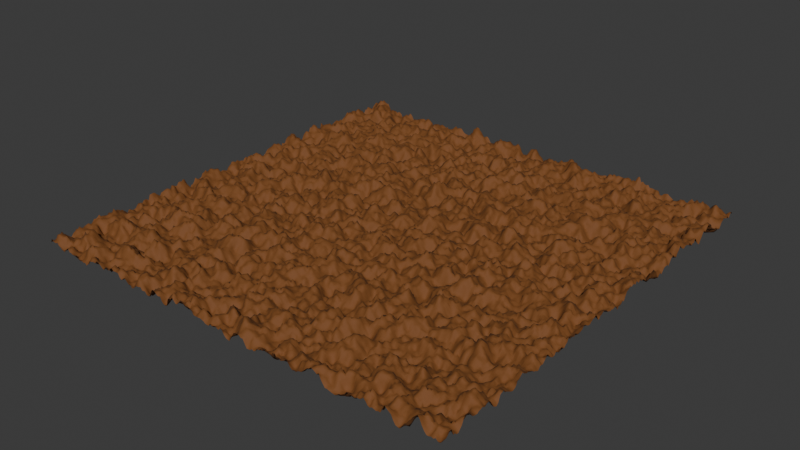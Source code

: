 # Source: Canyon_Base.blend  (saved by Blender 4.2.66; exported with 4.5.12 LTS)
import bpy
from mathutils import Matrix  # noqa: F401  (used for matrix-valued properties, if any)

bpy.ops.wm.read_factory_settings(use_empty=True)
scene = bpy.context.scene
scene.name = 'Scene'

# ---- collections
col_collection = bpy.data.collections.new('Collection'); scene.collection.children.link(col_collection)

# ---- materials (node trees are filled in below, after node groups)
mat_material_001 = bpy.data.materials.new('Material.001')

# ---- node groups
ng_geometry_nodes = bpy.data.node_groups.new('Geometry Nodes', 'GeometryNodeTree')
_s = ng_geometry_nodes.interface.new_socket(name='Geometry', in_out='OUTPUT', socket_type='NodeSocketGeometry')
_s = ng_geometry_nodes.interface.new_socket(name='Geometry', in_out='INPUT', socket_type='NodeSocketGeometry')
_s = ng_geometry_nodes.interface.new_socket(name='Vertices X', in_out='INPUT', socket_type='NodeSocketInt')
_s.default_value = 7
_s.min_value = 2
_s.max_value = 1000
_s = ng_geometry_nodes.interface.new_socket(name='W', in_out='INPUT', socket_type='NodeSocketFloat')
_s.min_value = -1000.0
_s.max_value = 1000.0
_s = ng_geometry_nodes.interface.new_socket(name='Size X', in_out='INPUT', socket_type='NodeSocketFloat')
_s.subtype = 'DISTANCE'
_s.default_value = 1.0
_s.min_value = 0.0
ng_geometry_nodes.is_modifier = True
_N = ng_geometry_nodes.nodes; _L = ng_geometry_nodes.links
n0 = _N.new('NodeGroupInput'); n0.name = 'Group Input'; n0.location = (-608, 355)
n1 = _N.new('NodeGroupOutput'); n1.name = 'Group Output'; n1.location = (958, 385)
n2 = _N.new('GeometryNodeMeshGrid'); n2.name = 'Grid'; n2.location = (-166, 510)
n3 = _N.new('GeometryNodeSetPosition'); n3.name = 'Set Position'; n3.location = (392, 438)
n4 = _N.new('ShaderNodeTexNoise'); n4.name = 'Noise Texture'; n4.location = (-166, 197)
n4.noise_dimensions = '4D'
n4.inputs[2].default_value = 4.4
n4.inputs[3].default_value = 6.3
n4.inputs[4].default_value = 0.6
n5 = _N.new('ShaderNodeCombineXYZ'); n5.name = 'Combine XYZ'; n5.location = (317, 260)
n6 = _N.new('ShaderNodeMapRange'); n6.name = 'Map Range'; n6.location = (109, 227)
n7 = _N.new('ShaderNodeValue'); n7.name = 'Value.001'; n7.location = (-596, 55)
n7.width = 143
n7.outputs[0].default_value = 0.5
n8 = _N.new('ShaderNodeMath'); n8.name = 'Math'; n8.location = (15, -96)
n8.operation = 'MULTIPLY'
n8.inputs[0].default_value = -1.0
n9 = _N.new('ShaderNodeClamp'); n9.name = 'Clamp'; n9.location = (291, 64)
n9.inputs[1].default_value = -0.1
n9.inputs[2].default_value = 0.23
n10 = _N.new('GeometryNodeSetShadeSmooth'); n10.name = 'Set Shade Smooth'; n10.location = (598, 412)
n11 = _N.new('GeometryNodeSetMaterial'); n11.name = 'Set Material'; n11.location = (778, 368)
n11.inputs[2].default_value = mat_material_001
_L.new(n11.outputs[0], n1.inputs[0])
_L.new(n2.outputs[0], n3.inputs[0])
_L.new(n4.outputs[1], n6.inputs[0])
_L.new(n5.outputs[0], n3.inputs[3])
_L.new(n7.outputs[0], n8.inputs[1])
_L.new(n8.outputs[0], n6.inputs[3])
_L.new(n7.outputs[0], n6.inputs[4])
_L.new(n6.outputs[0], n9.inputs[0])
_L.new(n9.outputs[0], n5.inputs[2])
_L.new(n3.outputs[0], n10.inputs[0])
_L.new(n10.outputs[0], n11.inputs[0])
_L.new(n0.outputs[1], n2.inputs[2])
_L.new(n0.outputs[1], n2.inputs[3])
_L.new(n0.outputs[3], n2.inputs[0])
_L.new(n0.outputs[3], n2.inputs[1])
_L.new(n0.outputs[2], n4.inputs[1])
n1.is_active_output = True

# ---- material node trees
mat_material_001.use_nodes = True; mat_material_001.node_tree.nodes.clear()
_N = mat_material_001.node_tree.nodes; _L = mat_material_001.node_tree.links
n0 = _N.new('ShaderNodeBsdfPrincipled'); n0.name = 'Principled BSDF'; n0.location = (-18, 177)
n0.inputs[0].default_value = (0.1791, 0.06019, 0.009579, 1.0)
n0.inputs[2].default_value = 0.7864
n1 = _N.new('ShaderNodeOutputMaterial'); n1.name = 'Material Output'; n1.location = (300, 300)
_L.new(n0.outputs[0], n1.inputs[0])
n1.is_active_output = True

# ---- world
world_world = bpy.data.worlds.new('World'); scene.world = world_world
world_world.use_nodes = True; world_world.node_tree.nodes.clear()
_N = world_world.node_tree.nodes; _L = world_world.node_tree.links
n0 = _N.new('ShaderNodeOutputWorld'); n0.name = 'World Output'; n0.location = (300, 300)
n1 = _N.new('ShaderNodeBackground'); n1.name = 'Background'; n1.location = (10, 300)
n1.inputs[0].default_value = (0.05088, 0.05088, 0.05088, 1.0)
_L.new(n1.outputs[0], n0.inputs[0])
n0.is_active_output = True
world_world.color = (0.05088, 0.05088, 0.05088)
world_world.sun_shadow_jitter_overblur = 0.0

# ---- meshes
me_cube_001 = bpy.data.meshes.new('Cube.001')
me_cube_001.from_pydata([], [], [])
_uv = me_cube_001.uv_layers.new(name='UVMap')
_uv.uv.foreach_set('vector', [])
me_cube_001.materials.append(mat_material_001)
me_cube_001.update()

# ---- objects
ob_canyon = bpy.data.objects.new('Canyon', me_cube_001)

# ---- transforms, parenting, visibility, modifiers, constraints
ob_canyon.location = (0.0, 0.0, 0.0)
_m = ob_canyon.modifiers.new('GeometryNodes', 'NODES')
_m.node_group = ng_geometry_nodes
_gi = [s.identifier for s in ng_geometry_nodes.interface.items_tree if s.item_type == 'SOCKET' and s.in_out == 'INPUT']
_m[_gi[1]] = 227  # Vertices X
_m[_gi[3]] = 5.53  # Size X

# ---- collection membership
col_collection.objects.link(ob_canyon)

# ---- scene / render settings (as saved in the file)
scene.frame_start = 1; scene.frame_end = 250; scene.frame_set(3)
scene.render.engine = 'BLENDER_EEVEE_NEXT'
bpy.context.view_layer.update()

# ---- added for rendering (the .blend has no active camera and no usable light): camera, sun
cam_auto = bpy.data.cameras.new('AutoCamera')
cam_auto.lens = 50.0
cam_auto.sensor_width = 36.0
cam_auto.clip_end = 1000.0
ob_auto_camera = bpy.data.objects.new('AutoCamera', cam_auto)
scene.collection.objects.link(ob_auto_camera)
ob_auto_camera.location = (7.23977, -8.68772, 5.82115)
ob_auto_camera.rotation_euler = (1.09748, -7.21219e-08, 0.694738)
scene.camera = ob_auto_camera
light_auto_sun = bpy.data.lights.new('AutoSun', 'SUN')
light_auto_sun.energy = 3.0
light_auto_sun.angle = 0.0523599
ob_auto_sun = bpy.data.objects.new('AutoSun', light_auto_sun)
scene.collection.objects.link(ob_auto_sun)
ob_auto_sun.rotation_euler = (0.872665, 0.174533, 0.523599)
bpy.context.view_layer.update()
